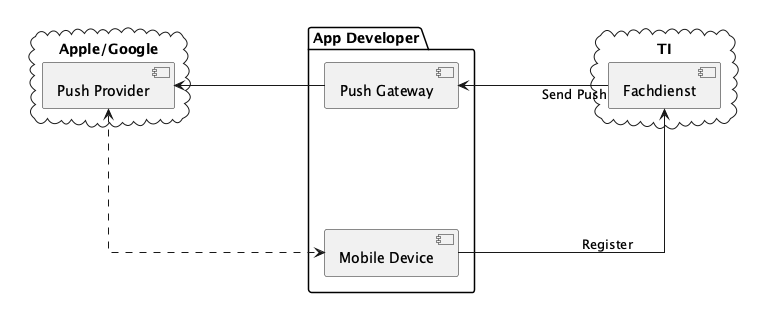

The diagram above was rendered by PlantUML. Its source (embedded in the PNG):
@startuml push_overview
!theme gematik from ../puml

skinparam nodesep 150

cloud "Apple/Google" {
    component "Push Provider" as PushProvider
}

package "App Developer" {
    component "Push Gateway" as PushGateway
    component "Mobile Device" as MobileDevice
}

PushGateway -left-> PushProvider

MobileDevice <-up.> PushProvider

PushGateway -[hidden]-- MobileDevice

cloud "TI" {
    component Fachdienst
}

Fachdienst <-- MobileDevice : Register 
Fachdienst -> PushGateway : "\tSend Push"

@enduml